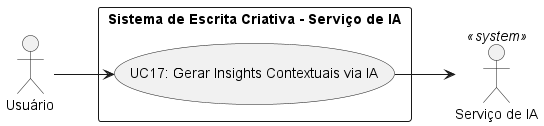

The diagram above was rendered by PlantUML. Its source (embedded in the PNG):
@startuml Diagrama04
left to right direction

actor "Usuário" as U
actor "Serviço de IA" as IA <<system>>

rectangle "Sistema de Escrita Criativa - Serviço de IA" {
    usecase "UC17: Gerar Insights Contextuais via IA" as UC17
}

U --> UC17
UC17 --> IA
@enduml